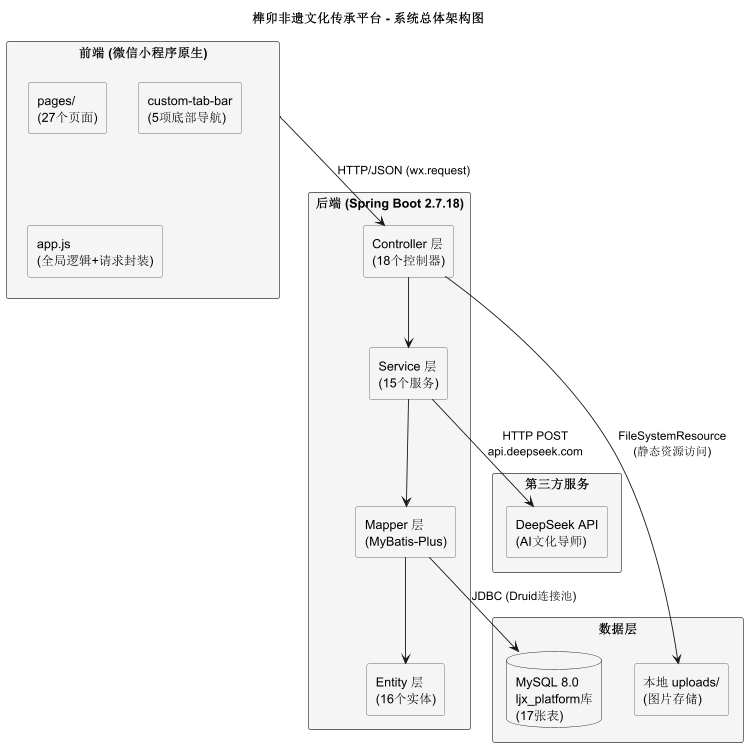

The diagram above was rendered by PlantUML. Its source (embedded in the PNG):
@startuml architecture
' 系统总体架构图
' 生成方式：IDEA 装PlantUML插件 → 打开此文件 → 右键 Preview → 导出PNG

title 榫卯非遗文化传承平台 - 系统总体架构图

skinparam rectangle {
    BackgroundColor #F5F5F5
    BorderColor #666666
}

rectangle "前端 (微信小程序原生)" as Frontend {
    rectangle "pages/\n(27个页面)" as Pages
    rectangle "custom-tab-bar\n(5项底部导航)" as TabBar
    rectangle "app.js\n(全局逻辑+请求封装)" as AppJs
}

rectangle "后端 (Spring Boot 2.7.18)" as Backend {
    rectangle "Controller 层\n(18个控制器)" as Ctrl
    rectangle "Service 层\n(15个服务)" as Svc
    rectangle "Mapper 层\n(MyBatis-Plus)" as Mapper
    rectangle "Entity 层\n(16个实体)" as Entity
}

rectangle "数据层" as Data {
    database "MySQL 8.0\nljx_platform库\n(17张表)" as DB
    rectangle "本地 uploads/\n(图片存储)" as Disk
}

rectangle "第三方服务" as Third {
    rectangle "DeepSeek API\n(AI文化导师)" as AI
}

Frontend --> Ctrl : HTTP/JSON (wx.request)
Ctrl --> Svc
Svc --> Mapper
Mapper --> Entity
Mapper --> DB : JDBC (Druid连接池)
Ctrl --> Disk : FileSystemResource\n(静态资源访问)
Svc --> AI : HTTP POST\napi.deepseek.com

@enduml